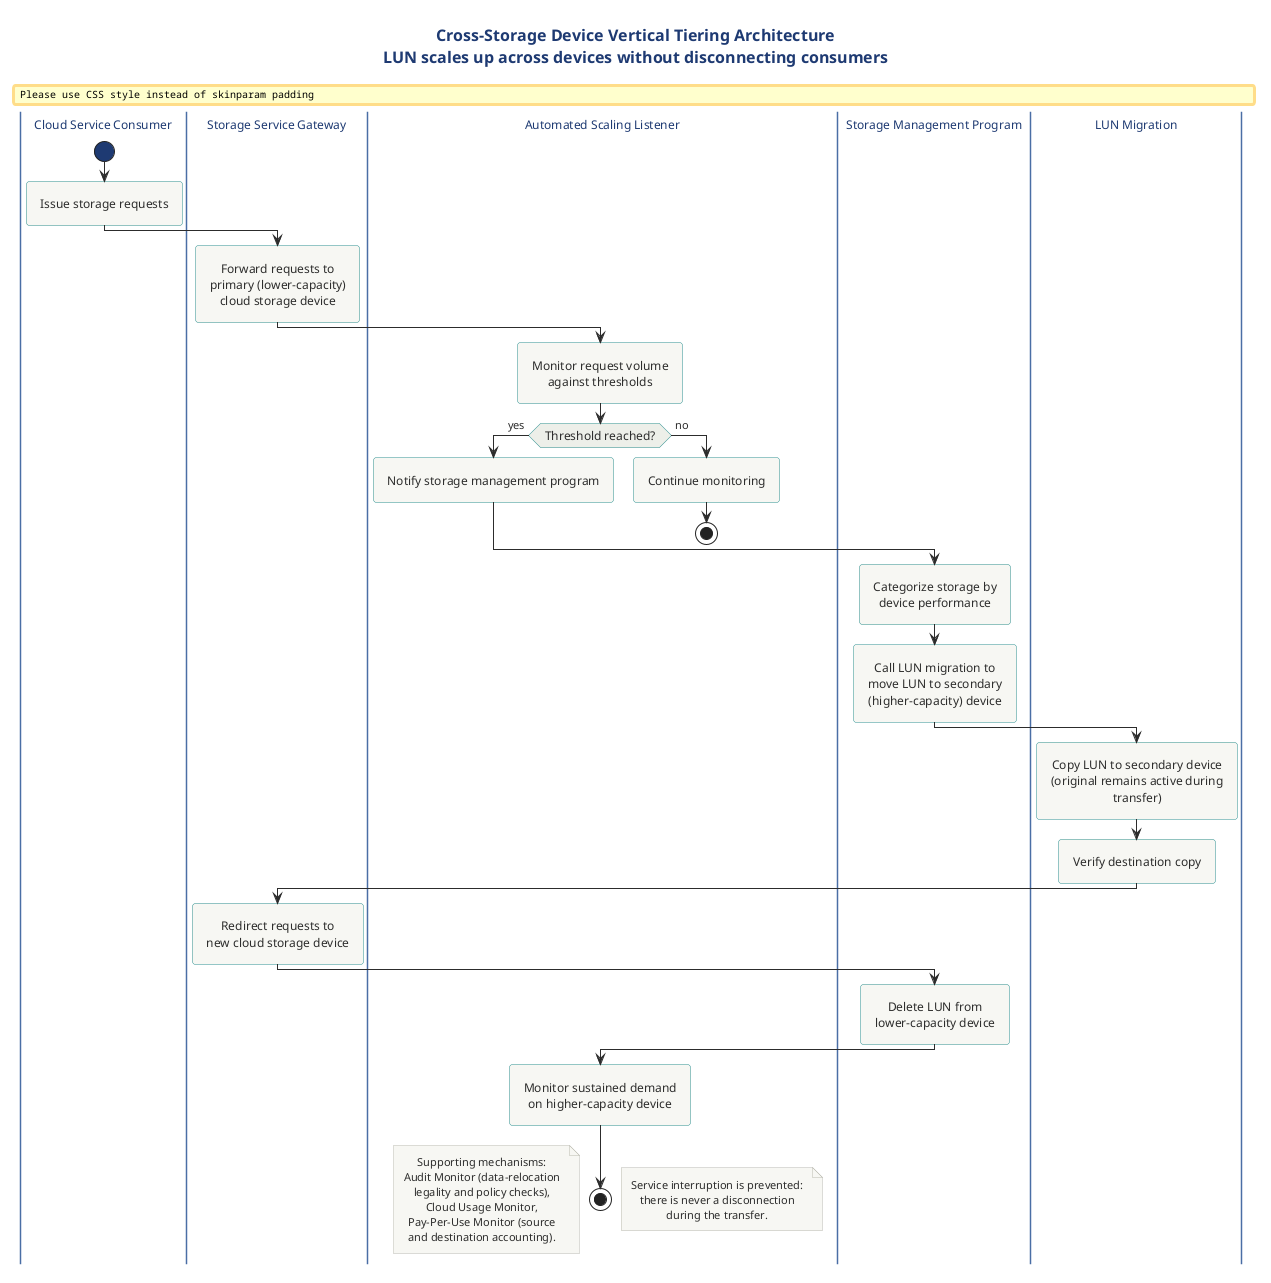

The diagram above was rendered by PlantUML. Its source (embedded in the PNG):
@startuml cross_storage_device_vertical_tiering
!include ../../../../../../tooling/styles/plantuml/behavioral/activity-diagram-style.iuml

title Cross-Storage Device Vertical Tiering Architecture\nLUN scales up across devices without disconnecting consumers

|Cloud Service Consumer|
start
:Issue storage requests;

|Storage Service Gateway|
:Forward requests to
primary (lower-capacity)
cloud storage device;

|Automated Scaling Listener|
:Monitor request volume
against thresholds;
if (Threshold reached?) then (yes)
  :Notify storage management program;
else (no)
  :Continue monitoring;
  stop
endif

|Storage Management Program|
:Categorize storage by
device performance;
:Call LUN migration to
move LUN to secondary
(higher-capacity) device;

|LUN Migration|
:Copy LUN to secondary device
(original remains active during transfer);
:Verify destination copy;

|Storage Service Gateway|
:Redirect requests to
new cloud storage device;

|Storage Management Program|
:Delete LUN from
lower-capacity device;

|Automated Scaling Listener|
:Monitor sustained demand
on higher-capacity device;
stop

note right
  Service interruption is prevented:
  there is never a disconnection
  during the transfer.
end note

note left
  Supporting mechanisms:
  Audit Monitor (data-relocation
  legality and policy checks),
  Cloud Usage Monitor,
  Pay-Per-Use Monitor (source
  and destination accounting).
end note

@enduml